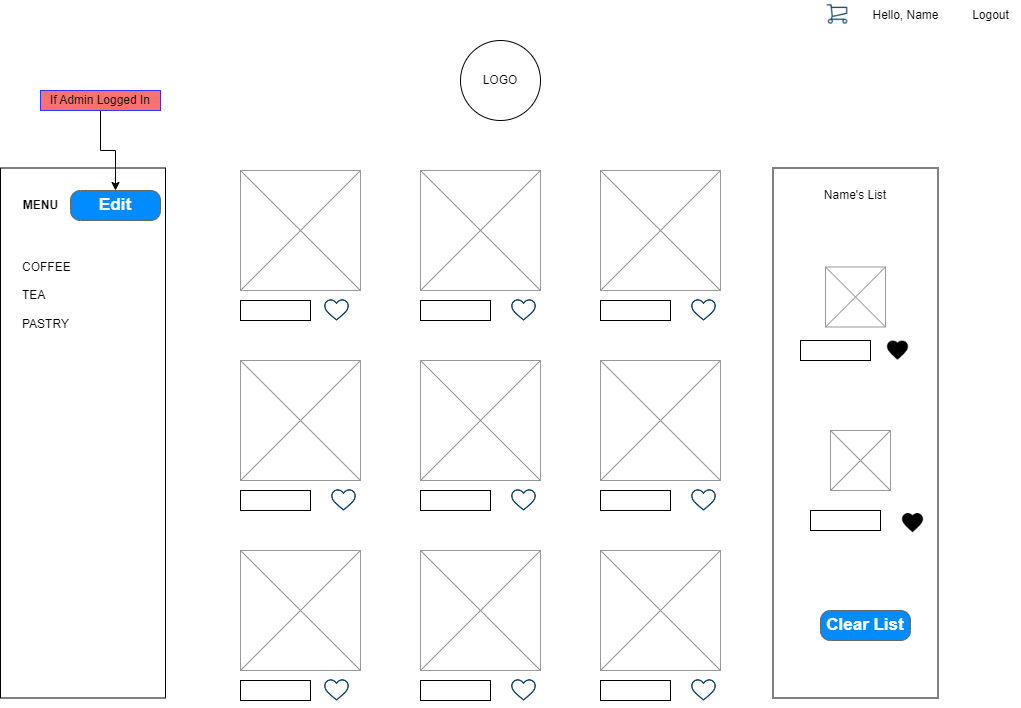

The diagram above was exported from draw.io. Its source (the exported page's mxGraphModel, read from the mxfile embedded in the PNG):
<mxGraphModel dx="694" dy="707" grid="1" gridSize="10" guides="1" tooltips="1" connect="1" arrows="1" fold="1" page="1" pageScale="1" pageWidth="1100" pageHeight="850" math="0" shadow="0">
  <root>
    <mxCell id="0" />
    <mxCell id="1" parent="0" />
    <mxCell id="J2gbILwmchYlIbZPZt0--2" value="Hello, Name" style="text;html=1;align=center;verticalAlign=middle;resizable=0;points=[];autosize=1;strokeColor=none;fillColor=none;" parent="1" vertex="1">
      <mxGeometry x="900" y="20" width="90" height="30" as="geometry" />
    </mxCell>
    <mxCell id="ongwmG_trblxX-p0nQby-1" value="LOGO" style="ellipse;whiteSpace=wrap;html=1;aspect=fixed;" parent="1" vertex="1">
      <mxGeometry x="500" y="60" width="80" height="80" as="geometry" />
    </mxCell>
    <mxCell id="ongwmG_trblxX-p0nQby-2" value="Logout" style="text;html=1;align=center;verticalAlign=middle;resizable=0;points=[];autosize=1;strokeColor=none;fillColor=none;" parent="1" vertex="1">
      <mxGeometry x="1000" y="20" width="60" height="30" as="geometry" />
    </mxCell>
    <mxCell id="BqgHk1lxf0BTSFI6wKwG-1" value="" style="rounded=0;whiteSpace=wrap;html=1;rotation=90;align=left;" parent="1" vertex="1">
      <mxGeometry x="-142.5" y="370" width="530" height="165" as="geometry" />
    </mxCell>
    <mxCell id="_aHP6eU40_oAIFvVLXZd-1" value="&lt;b&gt;MENU&lt;/b&gt;" style="text;html=1;align=center;verticalAlign=middle;resizable=0;points=[];autosize=1;strokeColor=none;fillColor=none;" parent="1" vertex="1">
      <mxGeometry x="50" y="210" width="60" height="30" as="geometry" />
    </mxCell>
    <mxCell id="w5VJov2W7Ksx5xV0hXD8-1" value="COFFEE&lt;br&gt;&lt;br&gt;TEA&lt;br&gt;&lt;br&gt;PASTRY" style="text;html=1;align=left;verticalAlign=middle;resizable=0;points=[];autosize=1;strokeColor=none;fillColor=none;" parent="1" vertex="1">
      <mxGeometry x="60" y="270" width="70" height="90" as="geometry" />
    </mxCell>
    <mxCell id="Xqnp1yGB3yLd9L8s_3L9-1" value="" style="verticalLabelPosition=bottom;shadow=0;dashed=0;align=center;html=1;verticalAlign=top;strokeWidth=1;shape=mxgraph.mockup.graphics.simpleIcon;strokeColor=#999999;fillColor=#ffffff;" parent="1" vertex="1">
      <mxGeometry x="280" y="190" width="120" height="120" as="geometry" />
    </mxCell>
    <mxCell id="Xqnp1yGB3yLd9L8s_3L9-2" value="" style="verticalLabelPosition=bottom;shadow=0;dashed=0;align=center;html=1;verticalAlign=top;strokeWidth=1;shape=mxgraph.mockup.graphics.simpleIcon;strokeColor=#999999;fillColor=#ffffff;" parent="1" vertex="1">
      <mxGeometry x="460" y="190" width="120" height="120" as="geometry" />
    </mxCell>
    <mxCell id="Xqnp1yGB3yLd9L8s_3L9-3" value="" style="verticalLabelPosition=bottom;shadow=0;dashed=0;align=center;html=1;verticalAlign=top;strokeWidth=1;shape=mxgraph.mockup.graphics.simpleIcon;strokeColor=#999999;fillColor=#ffffff;" parent="1" vertex="1">
      <mxGeometry x="640" y="380" width="120" height="120" as="geometry" />
    </mxCell>
    <mxCell id="Xqnp1yGB3yLd9L8s_3L9-4" value="" style="verticalLabelPosition=bottom;shadow=0;dashed=0;align=center;html=1;verticalAlign=top;strokeWidth=1;shape=mxgraph.mockup.graphics.simpleIcon;strokeColor=#999999;fillColor=#ffffff;" parent="1" vertex="1">
      <mxGeometry x="280" y="570" width="120" height="120" as="geometry" />
    </mxCell>
    <mxCell id="Xqnp1yGB3yLd9L8s_3L9-5" value="" style="verticalLabelPosition=bottom;shadow=0;dashed=0;align=center;html=1;verticalAlign=top;strokeWidth=1;shape=mxgraph.mockup.graphics.simpleIcon;strokeColor=#999999;fillColor=#ffffff;" parent="1" vertex="1">
      <mxGeometry x="460" y="380" width="120" height="120" as="geometry" />
    </mxCell>
    <mxCell id="Xqnp1yGB3yLd9L8s_3L9-6" value="" style="verticalLabelPosition=bottom;shadow=0;dashed=0;align=center;html=1;verticalAlign=top;strokeWidth=1;shape=mxgraph.mockup.graphics.simpleIcon;strokeColor=#999999;fillColor=#ffffff;" parent="1" vertex="1">
      <mxGeometry x="640" y="190" width="120" height="120" as="geometry" />
    </mxCell>
    <mxCell id="Xqnp1yGB3yLd9L8s_3L9-7" value="" style="verticalLabelPosition=bottom;shadow=0;dashed=0;align=center;html=1;verticalAlign=top;strokeWidth=1;shape=mxgraph.mockup.graphics.simpleIcon;strokeColor=#999999;fillColor=#ffffff;" parent="1" vertex="1">
      <mxGeometry x="280" y="380" width="120" height="120" as="geometry" />
    </mxCell>
    <mxCell id="nDGztpVlXFLAwanHUVwg-5" value="" style="rounded=0;whiteSpace=wrap;html=1;" parent="1" vertex="1">
      <mxGeometry x="280" y="320" width="70" height="20" as="geometry" />
    </mxCell>
    <mxCell id="nDGztpVlXFLAwanHUVwg-7" value="" style="verticalLabelPosition=bottom;shadow=0;dashed=0;align=center;html=1;verticalAlign=top;strokeWidth=1;shape=mxgraph.mockup.graphics.simpleIcon;strokeColor=#999999;fillColor=#ffffff;" parent="1" vertex="1">
      <mxGeometry x="460" y="570" width="120" height="120" as="geometry" />
    </mxCell>
    <mxCell id="nDGztpVlXFLAwanHUVwg-8" value="" style="verticalLabelPosition=bottom;shadow=0;dashed=0;align=center;html=1;verticalAlign=top;strokeWidth=1;shape=mxgraph.mockup.graphics.simpleIcon;strokeColor=#999999;fillColor=#ffffff;" parent="1" vertex="1">
      <mxGeometry x="640" y="570" width="120" height="120" as="geometry" />
    </mxCell>
    <mxCell id="3RMbVjM_gtgrJ97zO553-5" value="" style="rounded=0;whiteSpace=wrap;html=1;" parent="1" vertex="1">
      <mxGeometry x="460" y="320" width="70" height="20" as="geometry" />
    </mxCell>
    <mxCell id="3RMbVjM_gtgrJ97zO553-6" value="" style="shape=image;html=1;verticalAlign=top;verticalLabelPosition=bottom;labelBackgroundColor=#ffffff;imageAspect=0;aspect=fixed;image=https://cdn4.iconfinder.com/data/icons/evil-icons-user-interface/64/heart-128.png" parent="1" vertex="1">
      <mxGeometry x="360" y="313.5" width="33" height="33" as="geometry" />
    </mxCell>
    <mxCell id="3RMbVjM_gtgrJ97zO553-7" value="" style="shape=image;html=1;verticalAlign=top;verticalLabelPosition=bottom;labelBackgroundColor=#ffffff;imageAspect=0;aspect=fixed;image=https://cdn4.iconfinder.com/data/icons/evil-icons-user-interface/64/heart-128.png" parent="1" vertex="1">
      <mxGeometry x="727" y="503.5" width="33" height="33" as="geometry" />
    </mxCell>
    <mxCell id="3RMbVjM_gtgrJ97zO553-8" value="" style="shape=image;html=1;verticalAlign=top;verticalLabelPosition=bottom;labelBackgroundColor=#ffffff;imageAspect=0;aspect=fixed;image=https://cdn4.iconfinder.com/data/icons/evil-icons-user-interface/64/heart-128.png" parent="1" vertex="1">
      <mxGeometry x="547" y="503.5" width="33" height="33" as="geometry" />
    </mxCell>
    <mxCell id="3RMbVjM_gtgrJ97zO553-9" value="" style="shape=image;html=1;verticalAlign=top;verticalLabelPosition=bottom;labelBackgroundColor=#ffffff;imageAspect=0;aspect=fixed;image=https://cdn4.iconfinder.com/data/icons/evil-icons-user-interface/64/heart-128.png" parent="1" vertex="1">
      <mxGeometry x="367" y="503.5" width="33" height="33" as="geometry" />
    </mxCell>
    <mxCell id="3RMbVjM_gtgrJ97zO553-10" value="" style="shape=image;html=1;verticalAlign=top;verticalLabelPosition=bottom;labelBackgroundColor=#ffffff;imageAspect=0;aspect=fixed;image=https://cdn4.iconfinder.com/data/icons/evil-icons-user-interface/64/heart-128.png" parent="1" vertex="1">
      <mxGeometry x="727" y="313.5" width="33" height="33" as="geometry" />
    </mxCell>
    <mxCell id="3RMbVjM_gtgrJ97zO553-11" value="" style="shape=image;html=1;verticalAlign=top;verticalLabelPosition=bottom;labelBackgroundColor=#ffffff;imageAspect=0;aspect=fixed;image=https://cdn4.iconfinder.com/data/icons/evil-icons-user-interface/64/heart-128.png" parent="1" vertex="1">
      <mxGeometry x="547" y="313.5" width="33" height="33" as="geometry" />
    </mxCell>
    <mxCell id="3RMbVjM_gtgrJ97zO553-12" value="" style="rounded=0;whiteSpace=wrap;html=1;" parent="1" vertex="1">
      <mxGeometry x="640" y="320" width="70" height="20" as="geometry" />
    </mxCell>
    <mxCell id="3RMbVjM_gtgrJ97zO553-13" value="" style="rounded=0;whiteSpace=wrap;html=1;" parent="1" vertex="1">
      <mxGeometry x="460" y="700" width="70" height="20" as="geometry" />
    </mxCell>
    <mxCell id="3RMbVjM_gtgrJ97zO553-14" value="" style="rounded=0;whiteSpace=wrap;html=1;" parent="1" vertex="1">
      <mxGeometry x="280" y="700" width="70" height="20" as="geometry" />
    </mxCell>
    <mxCell id="3RMbVjM_gtgrJ97zO553-15" value="" style="rounded=0;whiteSpace=wrap;html=1;" parent="1" vertex="1">
      <mxGeometry x="640" y="510" width="70" height="20" as="geometry" />
    </mxCell>
    <mxCell id="3RMbVjM_gtgrJ97zO553-16" value="" style="rounded=0;whiteSpace=wrap;html=1;" parent="1" vertex="1">
      <mxGeometry x="460" y="510" width="70" height="20" as="geometry" />
    </mxCell>
    <mxCell id="3RMbVjM_gtgrJ97zO553-17" value="" style="rounded=0;whiteSpace=wrap;html=1;" parent="1" vertex="1">
      <mxGeometry x="280" y="510" width="70" height="20" as="geometry" />
    </mxCell>
    <mxCell id="3RMbVjM_gtgrJ97zO553-18" value="" style="rounded=0;whiteSpace=wrap;html=1;" parent="1" vertex="1">
      <mxGeometry x="640" y="700" width="70" height="20" as="geometry" />
    </mxCell>
    <mxCell id="3RMbVjM_gtgrJ97zO553-19" value="" style="shape=image;html=1;verticalAlign=top;verticalLabelPosition=bottom;labelBackgroundColor=#ffffff;imageAspect=0;aspect=fixed;image=https://cdn4.iconfinder.com/data/icons/evil-icons-user-interface/64/heart-128.png" parent="1" vertex="1">
      <mxGeometry x="727" y="693.5" width="33" height="33" as="geometry" />
    </mxCell>
    <mxCell id="3RMbVjM_gtgrJ97zO553-20" value="" style="shape=image;html=1;verticalAlign=top;verticalLabelPosition=bottom;labelBackgroundColor=#ffffff;imageAspect=0;aspect=fixed;image=https://cdn4.iconfinder.com/data/icons/evil-icons-user-interface/64/heart-128.png" parent="1" vertex="1">
      <mxGeometry x="547" y="693.5" width="33" height="33" as="geometry" />
    </mxCell>
    <mxCell id="3RMbVjM_gtgrJ97zO553-21" value="" style="shape=image;html=1;verticalAlign=top;verticalLabelPosition=bottom;labelBackgroundColor=#ffffff;imageAspect=0;aspect=fixed;image=https://cdn4.iconfinder.com/data/icons/evil-icons-user-interface/64/heart-128.png" parent="1" vertex="1">
      <mxGeometry x="360" y="693.5" width="33" height="33" as="geometry" />
    </mxCell>
    <mxCell id="3RMbVjM_gtgrJ97zO553-23" value="" style="rounded=0;whiteSpace=wrap;html=1;rotation=90;align=left;" parent="1" vertex="1">
      <mxGeometry x="630" y="370" width="530" height="165" as="geometry" />
    </mxCell>
    <mxCell id="3RMbVjM_gtgrJ97zO553-24" value="Name's List" style="text;html=1;strokeColor=none;fillColor=none;align=center;verticalAlign=middle;whiteSpace=wrap;rounded=0;" parent="1" vertex="1">
      <mxGeometry x="840" y="200" width="110" height="30" as="geometry" />
    </mxCell>
    <mxCell id="3RMbVjM_gtgrJ97zO553-26" value="" style="verticalLabelPosition=bottom;shadow=0;dashed=0;align=center;html=1;verticalAlign=top;strokeWidth=1;shape=mxgraph.mockup.graphics.simpleIcon;strokeColor=#999999;fillColor=#ffffff;" parent="1" vertex="1">
      <mxGeometry x="865" y="286.5" width="60" height="60" as="geometry" />
    </mxCell>
    <mxCell id="3RMbVjM_gtgrJ97zO553-28" value="" style="rounded=0;whiteSpace=wrap;html=1;" parent="1" vertex="1">
      <mxGeometry x="840" y="360" width="70" height="20" as="geometry" />
    </mxCell>
    <mxCell id="3RMbVjM_gtgrJ97zO553-29" value="" style="shape=image;html=1;verticalAlign=top;verticalLabelPosition=bottom;labelBackgroundColor=#ffffff;imageAspect=0;aspect=fixed;image=https://cdn0.iconfinder.com/data/icons/google-material-design-3-0/48/ic_favorite_48px-128.png" parent="1" vertex="1">
      <mxGeometry x="925" y="357.5" width="25" height="25" as="geometry" />
    </mxCell>
    <mxCell id="QC69DHeyMj4HM8E8cLME-5" value="" style="edgeStyle=orthogonalEdgeStyle;rounded=0;orthogonalLoop=1;jettySize=auto;html=1;" parent="1" source="QC69DHeyMj4HM8E8cLME-1" target="QC69DHeyMj4HM8E8cLME-2" edge="1">
      <mxGeometry relative="1" as="geometry" />
    </mxCell>
    <UserObject label="If Admin Logged In" placeholders="1" name="Variable" id="QC69DHeyMj4HM8E8cLME-1">
      <mxCell style="text;html=1;strokeColor=#3333FF;fillColor=#FA726D;align=center;verticalAlign=middle;whiteSpace=wrap;overflow=hidden;" parent="1" vertex="1">
        <mxGeometry x="80" y="110" width="120" height="20" as="geometry" />
      </mxCell>
    </UserObject>
    <mxCell id="3RMbVjM_gtgrJ97zO553-30" value="" style="verticalLabelPosition=bottom;shadow=0;dashed=0;align=center;html=1;verticalAlign=top;strokeWidth=1;shape=mxgraph.mockup.graphics.simpleIcon;strokeColor=#999999;fillColor=#ffffff;" parent="1" vertex="1">
      <mxGeometry x="870" y="450" width="60" height="60" as="geometry" />
    </mxCell>
    <mxCell id="3RMbVjM_gtgrJ97zO553-31" value="" style="rounded=0;whiteSpace=wrap;html=1;" parent="1" vertex="1">
      <mxGeometry x="850" y="530" width="70" height="20" as="geometry" />
    </mxCell>
    <mxCell id="3RMbVjM_gtgrJ97zO553-32" value="" style="shape=image;html=1;verticalAlign=top;verticalLabelPosition=bottom;labelBackgroundColor=#ffffff;imageAspect=0;aspect=fixed;image=https://cdn0.iconfinder.com/data/icons/google-material-design-3-0/48/ic_favorite_48px-128.png" parent="1" vertex="1">
      <mxGeometry x="940" y="530" width="25" height="25" as="geometry" />
    </mxCell>
    <mxCell id="QC69DHeyMj4HM8E8cLME-2" value="Edit" style="strokeWidth=1;shadow=0;dashed=0;align=center;html=1;shape=mxgraph.mockup.buttons.button;strokeColor=#666666;fontColor=#ffffff;mainText=;buttonStyle=round;fontSize=17;fontStyle=1;fillColor=#008cff;whiteSpace=wrap;" parent="1" vertex="1">
      <mxGeometry x="110" y="210" width="90" height="30" as="geometry" />
    </mxCell>
    <mxCell id="3RMbVjM_gtgrJ97zO553-33" value="Clear List" style="strokeWidth=1;shadow=0;dashed=0;align=center;html=1;shape=mxgraph.mockup.buttons.button;strokeColor=#666666;fontColor=#ffffff;mainText=;buttonStyle=round;fontSize=17;fontStyle=1;fillColor=#008cff;whiteSpace=wrap;" parent="1" vertex="1">
      <mxGeometry x="860" y="630" width="90" height="30" as="geometry" />
    </mxCell>
    <mxCell id="oVe4COiukEl7FtoSsBQO-1" value="" style="shape=image;html=1;verticalAlign=top;verticalLabelPosition=bottom;labelBackgroundColor=#ffffff;imageAspect=0;aspect=fixed;image=https://cdn4.iconfinder.com/data/icons/evil-icons-user-interface/64/cart-128.png" parent="1" vertex="1">
      <mxGeometry x="863" y="20" width="28" height="28" as="geometry" />
    </mxCell>
  </root>
</mxGraphModel>